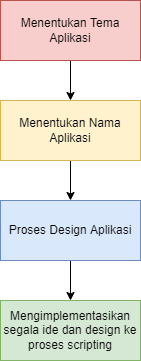

The diagram above was exported from draw.io. Its source (the exported page's mxGraphModel, read from the mxfile embedded in the PNG):
<mxGraphModel dx="1038" dy="539" grid="1" gridSize="10" guides="1" tooltips="1" connect="1" arrows="1" fold="1" page="1" pageScale="1" pageWidth="1169" pageHeight="1654" math="0" shadow="0">
  <root>
    <mxCell id="0" />
    <mxCell id="1" parent="0" />
    <mxCell id="e5G5CHpF64XTb7aNyoSq-8" style="edgeStyle=orthogonalEdgeStyle;rounded=0;orthogonalLoop=1;jettySize=auto;html=1;" edge="1" parent="1" source="e5G5CHpF64XTb7aNyoSq-1" target="e5G5CHpF64XTb7aNyoSq-3">
      <mxGeometry relative="1" as="geometry" />
    </mxCell>
    <mxCell id="e5G5CHpF64XTb7aNyoSq-1" value="Proses Design Aplikasi" style="rounded=0;whiteSpace=wrap;html=1;fillColor=#dae8fc;strokeColor=#6c8ebf;" vertex="1" parent="1">
      <mxGeometry x="430" y="250" width="140" height="60" as="geometry" />
    </mxCell>
    <mxCell id="e5G5CHpF64XTb7aNyoSq-6" style="edgeStyle=orthogonalEdgeStyle;rounded=0;orthogonalLoop=1;jettySize=auto;html=1;" edge="1" parent="1" source="e5G5CHpF64XTb7aNyoSq-2" target="e5G5CHpF64XTb7aNyoSq-4">
      <mxGeometry relative="1" as="geometry" />
    </mxCell>
    <mxCell id="e5G5CHpF64XTb7aNyoSq-2" value="Menentukan Tema Aplikasi" style="rounded=0;whiteSpace=wrap;html=1;fillColor=#f8cecc;strokeColor=#b85450;" vertex="1" parent="1">
      <mxGeometry x="430" y="50" width="140" height="60" as="geometry" />
    </mxCell>
    <mxCell id="e5G5CHpF64XTb7aNyoSq-3" value="Mengimplementasikan segala ide dan design ke proses scripting" style="rounded=0;whiteSpace=wrap;html=1;fillColor=#d5e8d4;strokeColor=#82b366;" vertex="1" parent="1">
      <mxGeometry x="430" y="350" width="140" height="60" as="geometry" />
    </mxCell>
    <mxCell id="e5G5CHpF64XTb7aNyoSq-7" style="edgeStyle=orthogonalEdgeStyle;rounded=0;orthogonalLoop=1;jettySize=auto;html=1;entryX=0.5;entryY=0;entryDx=0;entryDy=0;" edge="1" parent="1" source="e5G5CHpF64XTb7aNyoSq-4" target="e5G5CHpF64XTb7aNyoSq-1">
      <mxGeometry relative="1" as="geometry" />
    </mxCell>
    <mxCell id="e5G5CHpF64XTb7aNyoSq-4" value="Menentukan Nama Aplikasi" style="rounded=0;whiteSpace=wrap;html=1;fillColor=#fff2cc;strokeColor=#d6b656;" vertex="1" parent="1">
      <mxGeometry x="430" y="150" width="140" height="60" as="geometry" />
    </mxCell>
  </root>
</mxGraphModel>